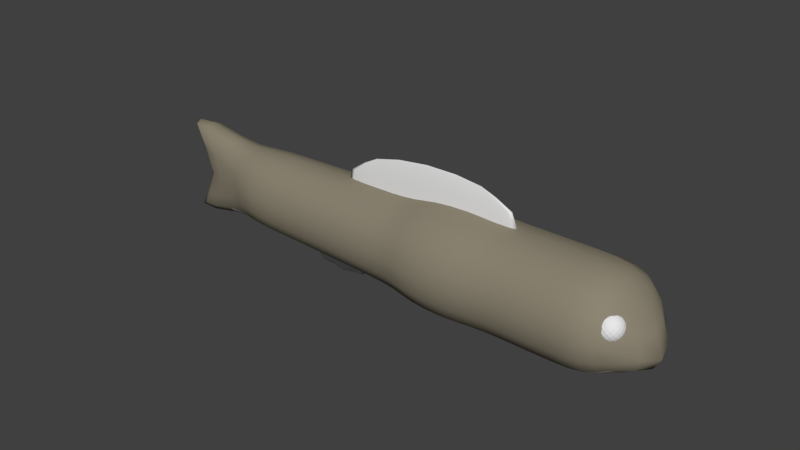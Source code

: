 # Source: ehhh_fish.blend  (saved by Blender 2.79.0; exported with 4.5.12 LTS)
import bpy
from mathutils import Matrix  # noqa: F401  (used for matrix-valued properties, if any)

bpy.ops.wm.read_factory_settings(use_empty=True)
scene = bpy.context.scene
scene.name = 'Scene'

# ---- collections
col_collection_1 = bpy.data.collections.new('Collection 1'); scene.collection.children.link(col_collection_1)

# ---- materials (node trees are filled in below, after node groups)
mat_material_001 = bpy.data.materials.new('Material.001')
mat_material_001.alpha_threshold = 0.0
mat_material_001.use_transparent_shadow = False
mat_material_001.diffuse_color = (0.2668, 0.2365, 0.174, 1.0)
mat_material_001.roughness = 0.5
mat_material_002 = bpy.data.materials.new('Material.002')
mat_material_002.alpha_threshold = 0.0
mat_material_002.use_transparent_shadow = False
mat_material_002.diffuse_color = (0.8, 0.7068, 0.7068, 1.0)
mat_material_002.roughness = 0.5
mat_material_002.specular_intensity = 0.4789

# ---- material node trees

# ---- world
world_world = bpy.data.worlds.new('World'); scene.world = world_world
world_world.color = (0.05088, 0.05088, 0.05088)
world_world.use_sun_shadow = False
world_world.sun_shadow_jitter_overblur = 0.0
world_world.cycles.sampling_method = 'MANUAL'

# ---- meshes
me_sphere = bpy.data.meshes.new('Sphere')
me_sphere.from_pydata([(0.0, -3.258e-07, -1.0), (0.1951, -3.266e-07, 0.9808), (0.5556, -3.117e-07, 0.8315), (0.8315, -3.341e-07, 0.5556), (0.9808, -3.937e-07, 0.1951), (0.9808, -3.937e-07, -0.1951), (0.8315, -3.341e-07, -0.5556), (0.5556, -3.415e-07, -0.8315), (0.1951, -3.08e-07, -0.9808), (0.3753, -0.07466, 0.9239), (0.6935, -0.138, 0.7071), (0.9061, -0.1802, 0.3827), (0.9808, -0.1951, 7.55e-08), (0.9061, -0.1802, -0.3827), (0.6935, -0.138, -0.7071), (0.3753, -0.07466, -0.9239), (0.1802, -0.07466, 0.9808), (0.5133, -0.2126, 0.8315), (0.7682, -0.3182, 0.5556), (0.9061, -0.3753, 0.1951), (0.9061, -0.3753, -0.1951), (0.7682, -0.3182, -0.5556), (0.5133, -0.2126, -0.8315), (0.1802, -0.07466, -0.9808), (0.3182, -0.2126, 0.9239), (0.5879, -0.3928, 0.7071), (0.7682, -0.5133, 0.3827), (0.8315, -0.5556, 7.55e-08), (0.7682, -0.5133, -0.3827), (0.5879, -0.3928, -0.7071), (0.3182, -0.2126, -0.9239), (0.1379, -0.138, 0.9808), (0.3928, -0.3928, 0.8315), (0.5879, -0.5879, 0.5556), (0.6935, -0.6935, 0.1951), (0.6935, -0.6935, -0.1951), (0.5879, -0.5879, -0.5556), (0.3928, -0.3928, -0.8315), (0.1379, -0.138, -0.9808), (0.2126, -0.3182, 0.9239), (0.3928, -0.5879, 0.7071), (0.5133, -0.7682, 0.3827), (0.5556, -0.8315, 7.55e-08), (0.5133, -0.7682, -0.3827), (0.3928, -0.5879, -0.7071), (0.2126, -0.3182, -0.9239), (0.07466, -0.1802, 0.9808), (0.2126, -0.5133, 0.8315), (0.3182, -0.7682, 0.5556), (0.3753, -0.9061, 0.1951), (0.3753, -0.9061, -0.1951), (0.3182, -0.7682, -0.5556), (0.2126, -0.5133, -0.8315), (0.07466, -0.1802, -0.9808), (0.07466, -0.3753, 0.9239), (0.1379, -0.6935, 0.7071), (0.1802, -0.9061, 0.3827), (0.1951, -0.9808, 7.55e-08), (0.1802, -0.9061, -0.3827), (0.1379, -0.6935, -0.7071), (0.07466, -0.3753, -0.9239), (-7.212e-09, -0.1951, 0.9808), (2.632e-08, -0.5556, 0.8315), (-8.544e-08, -0.8315, 0.5556), (-8.544e-08, -0.9808, 0.1951), (-8.544e-08, -0.9808, -0.1951), (-8.544e-08, -0.8315, -0.5556), (-1.094e-08, -0.5556, -0.8315), (3.964e-09, -0.1951, -0.9808), (-0.07466, -0.3753, 0.9239), (-0.1379, -0.6935, 0.7071), (-0.1802, -0.9061, 0.3827), (-0.1951, -0.9808, 7.55e-08), (-0.1802, -0.9061, -0.3827), (-0.1379, -0.6935, -0.7071), (-0.07466, -0.3753, -0.9239), (-0.07466, -0.1802, 0.9808), (-0.2126, -0.5133, 0.8315), (-0.3182, -0.7682, 0.5556), (-0.3753, -0.9061, 0.1951), (-0.3753, -0.9061, -0.1951), (-0.3182, -0.7682, -0.5556), (-0.2126, -0.5133, -0.8315), (-0.07466, -0.1802, -0.9808), (-1.81e-07, -5.968e-07, 1.0), (-0.2126, -0.3182, 0.9239), (-0.3928, -0.5879, 0.7071), (-0.5133, -0.7682, 0.3827), (-0.5556, -0.8315, 7.55e-08), (-0.5133, -0.7682, -0.3827), (-0.3928, -0.5879, -0.7071), (-0.2126, -0.3182, -0.9239), (-0.1379, -0.138, 0.9808), (-0.3928, -0.3928, 0.8315), (-0.5879, -0.5879, 0.5556), (-0.6935, -0.6935, 0.1951), (-0.6935, -0.6935, -0.1951), (-0.5879, -0.5879, -0.5556), (-0.3928, -0.3928, -0.8315), (-0.1379, -0.1379, -0.9808), (-0.3182, -0.2126, 0.9239), (-0.5879, -0.3928, 0.7071), (-0.7682, -0.5133, 0.3827), (-0.8315, -0.5556, 7.55e-08), (-0.7682, -0.5133, -0.3827), (-0.5879, -0.3928, -0.7071), (-0.3182, -0.2126, -0.9239), (-0.1802, -0.07466, 0.9808), (-0.5133, -0.2126, 0.8315), (-0.7682, -0.3182, 0.5556), (-0.9061, -0.3753, 0.1951), (-0.9061, -0.3753, -0.1951), (-0.7682, -0.3182, -0.5556), (-0.5133, -0.2126, -0.8315), (-0.1802, -0.07466, -0.9808), (-0.3753, -0.07466, 0.9239), (-0.6935, -0.1379, 0.7071), (-0.9061, -0.1802, 0.3827), (-0.9808, -0.1951, 7.55e-08), (-0.9061, -0.1802, -0.3827), (-0.6935, -0.1379, -0.7071), (-0.3753, -0.07466, -0.9239), (-0.1951, -3.117e-07, 0.9808), (-0.5556, -2.819e-07, 0.8315), (-0.8315, -1.404e-07, 0.5556), (-0.9808, -9.567e-08, 0.1951), (-0.9808, -9.567e-08, -0.1951), (-0.8315, -1.404e-07, -0.5556), (-0.5556, -2.596e-07, -0.8315), (-0.1951, -3.155e-07, -0.9808)], [], [(9, 16, 24, 17), (5, 12, 20, 13), (10, 17, 25, 18), (84, 16, 9, 1), (6, 13, 21, 14), (7, 14, 22, 15), (3, 10, 18, 11), (8, 15, 23, 0), (4, 11, 19, 12), (12, 19, 27, 20), (17, 24, 32, 25), (13, 20, 28, 21), (14, 21, 29, 22), (11, 18, 26, 19), (15, 22, 30, 23), (21, 28, 36, 29), (84, 31, 24, 16), (19, 26, 34, 27), (23, 30, 38, 0), (18, 25, 33, 26), (22, 29, 37, 30), (20, 27, 35, 28), (25, 32, 40, 33), (27, 34, 42, 35), (32, 39, 47, 40), (28, 35, 43, 36), (29, 36, 44, 37), (24, 31, 39, 32), (33, 40, 48, 41), (30, 37, 45, 38), (26, 33, 41, 34), (39, 46, 54, 47), (84, 46, 39, 31), (34, 41, 49, 42), (38, 45, 53, 0), (37, 44, 52, 45), (35, 42, 50, 43), (40, 47, 55, 48), (36, 43, 51, 44), (47, 54, 62, 55), (44, 51, 59, 52), (48, 55, 63, 56), (43, 50, 58, 51), (41, 48, 56, 49), (45, 52, 60, 53), (42, 49, 57, 50), (54, 61, 69, 62), (84, 61, 54, 46), (52, 59, 67, 60), (53, 60, 68, 0), (50, 57, 65, 58), (55, 62, 70, 63), (49, 56, 64, 57), (51, 58, 66, 59), (58, 65, 73, 66), (59, 66, 74, 67), (63, 70, 78, 71), (56, 63, 71, 64), (60, 67, 75, 68), (57, 64, 72, 65), (62, 69, 77, 70), (84, 76, 69, 61), (68, 75, 83, 0), (67, 74, 82, 75), (65, 72, 80, 73), (64, 71, 79, 72), (69, 76, 85, 77), (66, 73, 81, 74), (73, 80, 89, 81), (74, 81, 90, 82), (78, 86, 94, 87), (71, 78, 87, 79), (75, 82, 91, 83), (70, 77, 86, 78), (77, 85, 93, 86), (72, 79, 88, 80), (76, 84, 92, 85), (83, 91, 99, 0), (79, 87, 95, 88), (80, 88, 96, 89), (85, 92, 100, 93), (81, 89, 97, 90), (82, 90, 98, 91), (89, 96, 104, 97), (84, 107, 100, 92), (94, 101, 109, 102), (87, 94, 102, 95), (91, 98, 106, 99), (86, 93, 101, 94), (90, 97, 105, 98), (88, 95, 103, 96), (93, 100, 108, 101), (95, 102, 110, 103), (99, 106, 114, 0), (96, 103, 111, 104), (101, 108, 116, 109), (100, 107, 115, 108), (97, 104, 112, 105), (98, 105, 113, 106), (109, 116, 124, 117), (102, 109, 117, 110), (106, 113, 121, 114), (105, 112, 120, 113), (103, 110, 118, 111), (108, 115, 123, 116), (104, 111, 119, 112), (114, 121, 129, 0), (117, 124, 125), (123, 124, 116), (112, 119, 127, 120), (111, 118, 126, 119), (84, 122, 115, 107), (113, 120, 128, 121), (110, 117, 125, 118), (122, 123, 115), (128, 129, 121), (126, 127, 119), (125, 126, 118), (127, 128, 120), (2, 9, 17, 10), (2, 1, 9), (3, 2, 10), (4, 3, 11), (5, 4, 12), (6, 5, 13), (6, 14, 7), (8, 7, 15)])
me_sphere.use_remesh_preserve_volume = False
me_sphere.use_remesh_preserve_attributes = False
me_sphere.use_mirror_vertex_groups = False
me_sphere.update()
me_cube_003 = bpy.data.meshes.new('Cube.003')
me_cube_003.from_pydata([(-1.0, -1.0, -1.0), (-1.0, -1.0, 1.0), (-1.0, 1.0, -1.0), (-1.0, 1.0, 1.0), (1.0, -1.0, -1.0), (1.0, -1.0, 1.0), (1.0, 1.0, -1.0), (1.0, 1.0, 1.0), (0.0, 1.0, -1.304), (0.0, 1.0, 0.6957), (0.0, -1.0, -1.304), (0.0, -1.0, 0.6957), (-0.5, 1.0, -0.7525), (-0.5, -1.0, 1.248), (-0.5, 1.0, 1.248), (-0.5, -1.0, -0.7525), (0.5, 1.0, 1.248), (0.5, -1.0, -0.7525), (0.5, 1.0, -0.7525), (0.5, -1.0, 1.248), (-1.16, 0.0, -1.258), (-1.21, -1.236, 0.0), (-1.286, 0.0, 1.178), (-1.21, 1.236, 0.0), (-0.7381, 1.026, -0.9003), (0.7719, 1.045, 1.168), (1.21, 1.236, 0.0), (1.16, 0.0, -1.258), (1.286, 0.0, 1.178), (1.21, -1.236, 0.0), (0.7381, -1.026, -0.9003), (-0.7719, -1.045, 1.168), (0.2738, 1.02, -1.05), (-0.2297, 1.006, 0.99), (-0.2738, -1.02, -1.05), (0.2297, -1.006, 0.99), (0.0, 0.0, 1.349), (0.0, 0.0, -1.619), (0.0, -1.366, -0.3043), (0.0, 1.366, -0.3043), (-0.2738, 1.02, -1.05), (-0.2297, -1.006, 0.99), (-0.7719, 1.045, 1.168), (-0.7381, -1.026, -0.9003), (-0.4534, 1.366, 0.2475), (-0.6088, 0.0, -1.326), (-0.4387, 0.0, 1.57), (-0.4534, -1.366, 0.2475), (0.2297, 1.006, 0.99), (0.2738, -1.02, -1.05), (0.7381, 1.026, -0.9003), (0.7719, -1.045, 1.168), (0.4534, -1.366, 0.2475), (0.4387, 0.0, 1.57), (0.6088, 0.0, -1.326), (0.4534, 1.366, 0.2475), (0.2277, 1.396, -0.02924), (0.3055, 0.0, -1.501), (0.9328, 0.0, 1.538), (0.848, -1.39, 0.1274), (-0.2277, -1.396, -0.02924), (-0.1692, 0.0, 1.471), (-0.9224, 0.0, -1.314), (-0.848, 1.39, 0.1274), (-0.2277, 1.396, -0.02924), (0.2277, -1.396, -0.02924), (-0.3055, 0.0, -1.501), (0.1692, 0.0, 1.471), (-0.9328, 0.0, 1.538), (0.9224, 0.0, -1.314), (-0.848, -1.39, 0.1274), (1.709, 0.0, -0.1282), (0.848, 1.39, 0.1274), (-1.709, 0.0, -0.1282)], [], [(73, 22, 3, 23), (72, 25, 7, 26), (71, 28, 5, 29), (70, 31, 1, 21), (69, 27, 4, 30), (68, 22, 1, 31), (67, 36, 11, 35), (66, 37, 10, 34), (65, 35, 11, 38), (64, 33, 9, 39), (63, 42, 14, 44), (62, 45, 15, 43), (61, 46, 13, 41), (60, 41, 13, 47), (59, 51, 19, 52), (58, 53, 19, 51), (57, 54, 17, 49), (56, 48, 16, 55), (32, 56, 55, 18), (8, 39, 56, 32), (39, 9, 48, 56), (37, 57, 49, 10), (8, 32, 57, 37), (32, 18, 54, 57), (28, 58, 51, 5), (7, 25, 58, 28), (25, 16, 53, 58), (30, 59, 52, 17), (4, 29, 59, 30), (29, 5, 51, 59), (34, 60, 47, 15), (10, 38, 60, 34), (38, 11, 41, 60), (36, 61, 41, 11), (9, 33, 61, 36), (33, 14, 46, 61), (20, 62, 43, 0), (2, 24, 62, 20), (24, 12, 45, 62), (24, 63, 44, 12), (2, 23, 63, 24), (23, 3, 42, 63), (40, 64, 39, 8), (12, 44, 64, 40), (44, 14, 33, 64), (49, 65, 38, 10), (17, 52, 65, 49), (52, 19, 35, 65), (45, 66, 34, 15), (12, 40, 66, 45), (40, 8, 37, 66), (53, 67, 35, 19), (16, 48, 67, 53), (48, 9, 36, 67), (46, 68, 31, 13), (14, 42, 68, 46), (42, 3, 22, 68), (54, 69, 30, 17), (18, 50, 69, 54), (50, 6, 27, 69), (43, 70, 21, 0), (15, 47, 70, 43), (47, 13, 31, 70), (27, 71, 29, 4), (6, 26, 71, 27), (26, 7, 28, 71), (50, 72, 26, 6), (18, 55, 72, 50), (55, 16, 25, 72), (20, 73, 23, 2), (0, 21, 73, 20), (21, 1, 22, 73)])
me_cube_003.polygons.foreach_set('use_smooth', [True] * 72)
me_cube_003.use_remesh_preserve_volume = False
me_cube_003.use_remesh_preserve_attributes = False
me_cube_003.use_mirror_vertex_groups = False
me_cube_003.update()
me_cube_002 = bpy.data.meshes.new('Cube.002')
me_cube_002.from_pydata([(-1.847, -1.0, -1.0), (-1.847, -0.02828, 1.0), (-1.847, 1.0, -1.0), (-1.847, 0.02828, 1.0), (1.847, -1.0, -1.0), (1.847, -0.02828, 1.0), (1.847, 1.0, -1.0), (1.847, 0.02828, 1.0), (-2.289, 0.5407, -1.189), (-2.444, 0.0, -1.255), (-2.289, -0.5407, -1.189), (-2.272, -0.9459, -0.4497), (-2.331, -0.7243, 0.1021), (-2.14, -0.4015, 0.5871), (-1.853, -0.01448, 1.003), (-1.855, 0.0, 1.005), (-1.853, 0.01448, 1.003), (-2.14, 0.4015, 0.5871), (-2.331, 0.7243, 0.1021), (-2.272, 0.9459, -0.4497), (0.9656, 1.192, -1.12), (-1.443e-08, 1.258, -1.162), (-0.9656, 1.192, -1.12), (-0.9747, 0.1611, 1.212), (-1.443e-08, 0.207, 1.285), (0.9747, 0.1611, 1.212), (2.14, 0.4015, 0.5871), (2.331, 0.7243, 0.1021), (2.272, 0.9459, -0.4497), (2.289, -0.5407, -1.189), (2.444, 0.0, -1.255), (2.289, 0.5407, -1.189), (1.853, 0.01448, 1.003), (1.855, 0.0, 1.005), (1.853, -0.01448, 1.003), (2.14, -0.4015, 0.5871), (2.331, -0.7243, 0.1021), (2.272, -0.9459, -0.4497), (-0.9656, -1.192, -1.12), (-1.443e-08, -1.258, -1.162), (0.9656, -1.192, -1.12), (0.9747, -0.1611, 1.212), (-1.443e-08, -0.207, 1.285), (-0.9747, -0.1611, 1.212), (0.9988, 0.08333, 1.241), (1.007, 0.0, 1.251), (0.9988, -0.08333, 1.241), (-1.443e-08, 0.1077, 1.33), (-1.443e-08, 0.0, 1.345), (-1.443e-08, -0.1077, 1.33), (-0.9988, 0.08333, 1.241), (-1.007, 0.0, 1.251), (-0.9988, -0.08333, 1.241), (-1.402, 0.6674, -1.494), (-1.559, 0.0, -1.628), (-1.402, -0.6674, -1.494), (-1.443e-08, 0.7191, -1.672), (-1.443e-08, 0.0, -1.858), (-1.443e-08, -0.7191, -1.672), (1.402, 0.6674, -1.494), (1.559, 0.0, -1.628), (1.402, -0.6674, -1.494), (1.213, -1.277, -0.5342), (-1.443e-08, -1.392, -0.5636), (-1.213, -1.277, -0.5342), (1.263, -1.106, 0.1815), (-1.443e-08, -1.24, 0.2093), (-1.263, -1.106, 0.1815), (1.151, -0.6662, 0.7999), (-1.443e-08, -0.7588, 0.8742), (-1.151, -0.6662, 0.7999), (2.812, 0.5156, -0.5327), (3.002, 0.0, -0.562), (2.812, -0.5156, -0.5327), (2.719, 0.3899, 0.1445), (2.855, 0.0, 0.1593), (2.719, -0.3899, 0.1445), (2.284, 0.2103, 0.6389), (2.333, 0.0, 0.6567), (2.284, -0.2103, 0.6389), (-1.213, 1.277, -0.5342), (-1.443e-08, 1.392, -0.5636), (1.213, 1.277, -0.5342), (-1.263, 1.106, 0.1815), (-1.443e-08, 1.24, 0.2093), (1.263, 1.106, 0.1815), (-1.151, 0.6662, 0.7999), (-1.443e-08, 0.7588, 0.8742), (1.151, 0.6662, 0.7999), (-2.812, -0.5156, -0.5327), (-3.002, 0.0, -0.562), (-2.812, 0.5156, -0.5327), (-2.719, -0.3899, 0.1445), (-2.855, 0.0, 0.1593), (-2.719, 0.3899, 0.1445), (-2.284, -0.2103, 0.6389), (-2.333, 0.0, 0.6567), (-2.284, 0.2103, 0.6389)], [], [(97, 16, 3, 17), (88, 25, 7, 26), (79, 34, 5, 35), (70, 43, 1, 13), (61, 29, 4, 40), (52, 14, 1, 43), (34, 46, 41, 5), (46, 49, 42, 41), (49, 52, 43, 42), (7, 25, 44, 32), (32, 44, 45, 33), (33, 45, 46, 34), (25, 24, 47, 44), (44, 47, 48, 45), (45, 48, 49, 46), (24, 23, 50, 47), (47, 50, 51, 48), (48, 51, 52, 49), (23, 3, 16, 50), (50, 16, 15, 51), (51, 15, 14, 52), (10, 55, 38, 0), (55, 58, 39, 38), (58, 61, 40, 39), (2, 22, 53, 8), (8, 53, 54, 9), (9, 54, 55, 10), (22, 21, 56, 53), (53, 56, 57, 54), (54, 57, 58, 55), (21, 20, 59, 56), (56, 59, 60, 57), (57, 60, 61, 58), (20, 6, 31, 59), (59, 31, 30, 60), (60, 30, 29, 61), (38, 64, 11, 0), (64, 67, 12, 11), (67, 70, 13, 12), (4, 37, 62, 40), (40, 62, 63, 39), (39, 63, 64, 38), (37, 36, 65, 62), (62, 65, 66, 63), (63, 66, 67, 64), (36, 35, 68, 65), (65, 68, 69, 66), (66, 69, 70, 67), (35, 5, 41, 68), (68, 41, 42, 69), (69, 42, 43, 70), (29, 73, 37, 4), (73, 76, 36, 37), (76, 79, 35, 36), (6, 28, 71, 31), (31, 71, 72, 30), (30, 72, 73, 29), (28, 27, 74, 71), (71, 74, 75, 72), (72, 75, 76, 73), (27, 26, 77, 74), (74, 77, 78, 75), (75, 78, 79, 76), (26, 7, 32, 77), (77, 32, 33, 78), (78, 33, 34, 79), (20, 82, 28, 6), (82, 85, 27, 28), (85, 88, 26, 27), (2, 19, 80, 22), (22, 80, 81, 21), (21, 81, 82, 20), (19, 18, 83, 80), (80, 83, 84, 81), (81, 84, 85, 82), (18, 17, 86, 83), (83, 86, 87, 84), (84, 87, 88, 85), (17, 3, 23, 86), (86, 23, 24, 87), (87, 24, 25, 88), (8, 91, 19, 2), (91, 94, 18, 19), (94, 97, 17, 18), (0, 11, 89, 10), (10, 89, 90, 9), (9, 90, 91, 8), (11, 12, 92, 89), (89, 92, 93, 90), (90, 93, 94, 91), (12, 13, 95, 92), (92, 95, 96, 93), (93, 96, 97, 94), (13, 1, 14, 95), (95, 14, 15, 96), (96, 15, 16, 97)])
me_cube_002.polygons.foreach_set('use_smooth', [True] * 96)
me_cube_002.use_remesh_preserve_volume = False
me_cube_002.use_remesh_preserve_attributes = False
me_cube_002.use_mirror_vertex_groups = False
me_cube_002.update()
me_cube_001 = bpy.data.meshes.new('Cube.001')
me_cube_001.from_pydata([(0.9069, 1.152, -0.003769), (1.205, 0.005406, -0.8512), (-0.8711, -0.6825, 0.0), (0.8801, 0.005512, -1.007), (-0.8711, -4.657e-10, 0.8252), (0.08492, -0.01217, 1.066), (-0.125, 4.657e-10, -0.9211), (0.08492, -1.073, 0.004694), (-0.125, 0.9019, 0.0), (-0.625, 0.7737, 0.0), (-0.625, -7.916e-09, -0.8674), (-0.375, 1.537e-08, 0.8902), (-0.375, -0.8345, 0.0), (0.6294, -1.071, 2.061e-05), (0.6294, -0.001519, 1.034), (0.3792, -0.001849, -1.044), (0.3792, 1.049, 0.000711), (-0.8711, 0.0, -0.8252), (-0.8711, 0.6825, 0.0), (-0.625, -7.451e-09, 0.8674), (-0.625, -0.7737, 0.0), (-0.125, -0.9019, 0.0), (-0.125, 0.0, 0.9211), (-0.375, 0.8345, 0.0), (-0.375, 1.49e-08, -0.8902), (0.08492, 1.049, 0.004694), (0.08492, -0.01217, -1.057), (0.3792, -1.046, 0.000711), (0.3792, -0.001849, 1.045), (0.8749, -0.001519, 0.9995), (0.8749, -1.11, 2.061e-05), (0.6294, -0.001519, -1.034), (0.6294, 1.068, 2.061e-05), (-0.9933, 0.0, -0.769), (-0.965, -0.4482, 0.0), (-0.9933, 0.0, 0.769), (-0.965, 0.4482, 0.0), (-0.8681, 0.4997, -0.604), (0.877, 0.8126, 0.7321), (1.014, 0.819, -0.001713), (0.9841, 0.003164, -0.7098), (0.9783, -0.001519, 0.7046), (0.9783, -0.7869, 2.061e-05), (0.8718, -0.813, -0.7314), (-0.8681, -0.4997, 0.604), (0.08492, 0.7656, -0.7735), (-0.125, 0.6614, 0.6755), (-0.125, -0.6614, -0.6755), (0.08492, -0.7899, 0.7829), (-0.006068, -0.001738, 0.9523), (-0.006068, -0.001738, -0.951), (-0.006068, -0.9475, 0.0006706), (-0.006068, 0.944, 0.0006706), (-0.375, 0.6119, -0.6528), (-0.375, -0.6119, 0.6528), (-0.625, 0.5674, 0.6361), (-0.625, -0.5674, -0.6361), (-0.5, 0.8023, 0.0), (-0.5, 0.0, -0.8769), (-0.5, 0.0, 0.8769), (-0.5, -0.8023, 0.0), (0.3792, 0.7691, 0.7669), (0.3792, -0.7676, -0.7654), (0.6294, 0.7825, -0.7582), (0.6294, -0.7862, 0.7582), (0.5047, -1.037, 2.061e-05), (0.5047, 0.005123, 1.034), (0.5047, 0.005123, -1.034), (0.5047, 1.074, 2.061e-05), (-0.625, 0.5674, -0.6361), (-0.625, -0.5674, 0.6361), (-0.8681, 0.4997, 0.604), (-0.8681, -0.4997, -0.604), (-0.75, -1.863e-09, -0.8601), (-0.75, 0.7472, 0.0), (-0.75, -1.863e-09, 0.8601), (-0.75, -0.7472, 0.0), (-0.375, 0.6119, 0.6528), (-0.375, -0.6119, -0.6528), (-0.125, 0.6614, -0.6755), (-0.125, -0.6614, 0.6755), (-0.25, -0.8686, 0.0), (-0.25, 1.863e-09, 0.9058), (-0.25, 0.8686, 0.0), (-0.25, 1.863e-09, -0.9058), (0.3792, 0.7691, -0.7654), (0.3792, -0.7676, 0.7669), (0.08492, 0.7656, 0.7829), (0.08492, -0.7899, -0.7735), (0.2486, 1.09, 0.004853), (0.2486, -0.01259, -1.098), (0.2486, -1.115, 0.004853), (0.2486, -0.01259, 1.108), (0.6294, 0.7825, 0.7582), (0.6294, -0.7862, -0.7582), (0.9036, 0.8455, -0.7649), (0.8718, -0.813, 0.7314), (0.7541, -0.001519, 1.034), (0.7541, -1.078, 2.061e-05), (0.7541, -0.001519, -1.034), (0.7593, 1.076, 0.000711), (-0.9873, -0.329, -0.612), (-0.9873, -0.329, 0.612), (-0.9873, 0.329, -0.612), (-0.9873, 0.329, 0.612), (0.9446, -0.652, -0.5821), (0.9446, -0.652, 0.5821), (0.983, 0.6795, -0.6115), (0.9527, 0.6514, 0.583), (-0.006068, 0.6921, -0.6975), (-0.006068, 0.6921, 0.6989), (-0.006068, -0.6956, -0.6975), (-0.006068, -0.6956, 0.6989), (-0.5, 0.5884, -0.643), (-0.5, -0.5884, 0.643), (-0.5, 0.5884, 0.643), (-0.5, -0.5884, -0.643), (0.5047, 0.787, 0.7582), (0.5047, -0.7607, -0.7582), (0.5047, 0.787, -0.7582), (0.5047, -0.7607, 0.7582), (-0.75, 0.5479, -0.6307), (-0.75, -0.5479, 0.6307), (-0.75, 0.5479, 0.6307), (-0.75, -0.5479, -0.6307), (-0.25, 0.637, 0.6642), (-0.25, -0.637, -0.6642), (-0.25, 0.637, -0.6642), (-0.25, -0.637, 0.6642), (0.2486, 0.7959, -0.8036), (0.2486, -0.821, 0.8133), (0.2486, 0.7959, 0.8133), (0.2486, -0.821, -0.8036), (0.7541, 0.7812, 0.7582), (0.7541, -0.7916, -0.7582), (0.7593, 0.7883, -0.7654), (0.7541, -0.7916, 0.7582), (-1.075, 0.0, 0.0), (-1.05, -0.3432, 0.0), (-1.398, 0.0, 1.224), (-1.05, 0.3432, 0.0), (-1.398, 0.0, -1.224), (-1.366, 0.2813, -1.096), (-1.366, -0.2813, -1.096), (-1.366, -0.2813, 1.096), (-1.366, 0.2813, 1.096)], [], [(104, 36, 140, 145), (33, 101, 143, 141), (34, 102, 144, 138), (35, 104, 145, 139), (0, 95, 135, 100), (0, 100, 133, 38), (0, 38, 108, 39), (0, 39, 107, 95), (1, 40, 107, 39), (1, 39, 108, 41), (1, 41, 106, 42), (1, 42, 105, 40), (2, 72, 124, 76), (2, 76, 122, 44), (2, 44, 102, 34), (2, 34, 101, 72), (3, 99, 135, 95), (3, 95, 107, 40), (3, 40, 105, 43), (3, 43, 134, 99), (4, 75, 123, 71), (4, 71, 104, 35), (4, 35, 102, 44), (4, 44, 122, 75), (5, 92, 131, 87), (5, 87, 110, 49), (5, 49, 112, 48), (5, 48, 130, 92), (6, 84, 127, 79), (6, 79, 109, 50), (6, 50, 111, 47), (6, 47, 126, 84), (7, 88, 132, 91), (7, 91, 130, 48), (7, 48, 112, 51), (7, 51, 111, 88), (8, 79, 127, 83), (8, 83, 125, 46), (8, 46, 110, 52), (8, 52, 109, 79), (9, 69, 121, 74), (9, 74, 123, 55), (9, 55, 115, 57), (9, 57, 113, 69), (10, 73, 121, 69), (10, 69, 113, 58), (10, 58, 116, 56), (10, 56, 124, 73), (11, 82, 125, 77), (11, 77, 115, 59), (11, 59, 114, 54), (11, 54, 128, 82), (12, 78, 126, 81), (12, 81, 128, 54), (12, 54, 114, 60), (12, 60, 116, 78), (13, 94, 134, 98), (13, 98, 136, 64), (13, 64, 120, 65), (13, 65, 118, 94), (14, 97, 133, 93), (14, 93, 117, 66), (14, 66, 120, 64), (14, 64, 136, 97), (15, 90, 129, 85), (15, 85, 119, 67), (15, 67, 118, 62), (15, 62, 132, 90), (16, 85, 129, 89), (16, 89, 131, 61), (16, 61, 117, 68), (16, 68, 119, 85), (17, 33, 103, 37), (17, 37, 121, 73), (17, 73, 124, 72), (17, 72, 101, 33), (18, 37, 103, 36), (18, 36, 104, 71), (18, 71, 123, 74), (18, 74, 121, 37), (19, 59, 115, 55), (19, 55, 123, 75), (19, 75, 122, 70), (19, 70, 114, 59), (20, 56, 116, 60), (20, 60, 114, 70), (20, 70, 122, 76), (20, 76, 124, 56), (21, 47, 111, 51), (21, 51, 112, 80), (21, 80, 128, 81), (21, 81, 126, 47), (22, 49, 110, 46), (22, 46, 125, 82), (22, 82, 128, 80), (22, 80, 112, 49), (23, 53, 113, 57), (23, 57, 115, 77), (23, 77, 125, 83), (23, 83, 127, 53), (24, 58, 113, 53), (24, 53, 127, 84), (24, 84, 126, 78), (24, 78, 116, 58), (25, 45, 109, 52), (25, 52, 110, 87), (25, 87, 131, 89), (25, 89, 129, 45), (26, 50, 109, 45), (26, 45, 129, 90), (26, 90, 132, 88), (26, 88, 111, 50), (27, 62, 118, 65), (27, 65, 120, 86), (27, 86, 130, 91), (27, 91, 132, 62), (28, 66, 117, 61), (28, 61, 131, 92), (28, 92, 130, 86), (28, 86, 120, 66), (29, 41, 108, 38), (29, 38, 133, 97), (29, 97, 136, 96), (29, 96, 106, 41), (30, 43, 105, 42), (30, 42, 106, 96), (30, 96, 136, 98), (30, 98, 134, 43), (31, 67, 119, 63), (31, 63, 135, 99), (31, 99, 134, 94), (31, 94, 118, 67), (32, 63, 119, 68), (32, 68, 117, 93), (32, 93, 133, 100), (32, 100, 135, 63), (137, 141, 143, 138), (137, 138, 144, 139), (137, 139, 145, 140), (137, 140, 142, 141), (102, 35, 139, 144), (101, 34, 138, 143), (103, 33, 141, 142), (36, 103, 142, 140)])
me_cube_001.polygons.foreach_set('use_smooth', [True] * 144)
me_cube_001.polygons.foreach_set('material_index', [0, 0, 0, 0, 0, 0, 0, 0, 0, 0, 0, 0, 0, 0, 0, 0, 1, 1, 1, 1, 0, 0, 0, 0, 0, 0, 0, 0, 1, 1, 1, 1, 0, 0, 0, 0, 0, 0, 0, 0, 0, 0, 0, 0, 1, 1, 1, 1, 0, 0, 0, 0, 0, 0, 0, 0, 0, 0, 0, 0, 0, 0, 0, 0, 1, 1, 1, 1, 0, 0, 0, 0, 1, 1, 1, 1, 0, 0, 0, 0, 0, 0, 0, 0, 0, 0, 0, 0, 0, 0, 0, 0, 0, 0, 0, 0, 0, 0, 0, 0, 1, 1, 1, 1, 0, 0, 0, 0, 1, 1, 1, 1, 0, 0, 0, 0, 0, 0, 0, 0, 0, 0, 0, 0, 0, 0, 0, 0, 1, 1, 1, 1, 0, 0, 0, 0, 0, 0, 0, 0, 0, 0, 0, 0])
me_cube_001.materials.append(mat_material_001)
me_cube_001.materials.append(mat_material_002)
me_cube_001.use_remesh_preserve_volume = False
me_cube_001.use_remesh_preserve_attributes = False
me_cube_001.use_mirror_vertex_groups = False
me_cube_001.update()

# ---- objects
ob_sphere = bpy.data.objects.new('Sphere', me_sphere)
ob_cube_002 = bpy.data.objects.new('Cube.002', me_cube_003)
ob_cube_001 = bpy.data.objects.new('Cube.001', me_cube_002)
ob_cube = bpy.data.objects.new('Cube', me_cube_001)

# ---- transforms, parenting, visibility, modifiers, constraints
ob_sphere.location = (4.095, -0.5251, 0.2202)
ob_sphere.rotation_euler = (0.0, -0.0, 0.5488)
ob_sphere.scale = (0.2441, 0.2441, 0.2441)
ob_sphere.lineart.crease_threshold = 0.0
ob_cube_002.location = (-1.794, 0.0, -0.8605)
ob_cube_002.scale = (0.4203, 0.03164, 0.19)
ob_cube_002.lineart.crease_threshold = 0.0
ob_cube_001.location = (0.2058, 0.0, 1.047)
ob_cube_001.rotation_euler = (0.0, -0.06511, 0.0)
ob_cube_001.scale = (0.6011, 0.04745, 0.3697)
ob_cube_001.lineart.crease_threshold = 0.0
ob_cube.location = (0.0, 0.0, 0.0)
ob_cube.scale = (4.386, 1.0, 1.0)
ob_cube.lineart.crease_threshold = 0.0
_m = ob_cube.modifiers.new('Subsurf', 'SUBSURF')
_m.uv_smooth = 'PRESERVE_CORNERS'
_m.quality = 1
_m.render_levels = 1
_m.show_only_control_edges = False

# ---- collection membership
col_collection_1.objects.link(ob_sphere)
col_collection_1.objects.link(ob_cube_002)
col_collection_1.objects.link(ob_cube_001)
col_collection_1.objects.link(ob_cube)

# ---- scene / render settings (as saved in the file)
scene.frame_start = 1; scene.frame_end = 250; scene.frame_set(1)
scene.render.engine = 'BLENDER_EEVEE_NEXT'
scene.render.resolution_percentage = 50
scene.render.dither_intensity = 0.0
scene.cycles.use_denoising = False
scene.cycles.samples = 128
scene.cycles.sampling_pattern = 'TABULATED_SOBOL'
scene.cycles.use_adaptive_sampling = False
scene.cycles.use_light_tree = False
scene.cycles.blur_glossy = 0.0
scene.cycles.sample_clamp_indirect = 0.0
scene.view_settings.view_transform = 'Standard'
bpy.context.view_layer.update()

# ---- added for rendering (the .blend has no active camera and no usable light): camera, sun
cam_auto = bpy.data.cameras.new('AutoCamera')
cam_auto.lens = 50.0
cam_auto.sensor_width = 36.0
cam_auto.clip_end = 1000.0
ob_auto_camera = bpy.data.objects.new('AutoCamera', cam_auto)
scene.collection.objects.link(ob_auto_camera)
ob_auto_camera.location = (10.6701, -13.2942, 9.09324)
ob_auto_camera.rotation_euler = (1.09748, -7.21219e-08, 0.694738)
scene.camera = ob_auto_camera
light_auto_sun = bpy.data.lights.new('AutoSun', 'SUN')
light_auto_sun.energy = 3.0
light_auto_sun.angle = 0.0523599
ob_auto_sun = bpy.data.objects.new('AutoSun', light_auto_sun)
scene.collection.objects.link(ob_auto_sun)
ob_auto_sun.rotation_euler = (0.872665, 0.174533, 0.523599)
bpy.context.view_layer.update()
